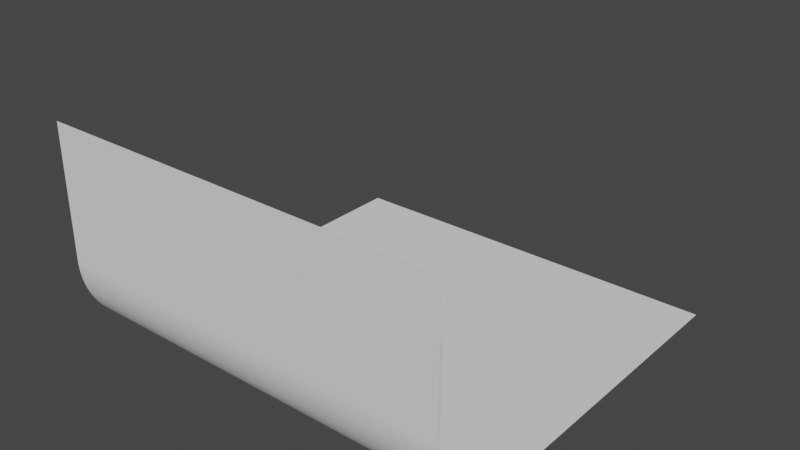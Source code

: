 # Source: Backdrop.blend  (saved by Blender 2.90.8; exported with 4.5.12 LTS)
import bpy
from mathutils import Matrix  # noqa: F401  (used for matrix-valued properties, if any)

bpy.ops.wm.read_factory_settings(use_empty=True)
scene = bpy.context.scene
scene.name = 'Scene'

# ---- collections
col_collection = bpy.data.collections.new('Collection'); scene.collection.children.link(col_collection)

# ---- world
world_world = bpy.data.worlds.new('World'); scene.world = world_world
world_world.use_nodes = True; world_world.node_tree.nodes.clear()
_N = world_world.node_tree.nodes; _L = world_world.node_tree.links
n0 = _N.new('ShaderNodeOutputWorld'); n0.name = 'World Output'; n0.location = (300, 300)
n1 = _N.new('ShaderNodeBackground'); n1.name = 'Background'; n1.location = (10, 300)
n1.inputs[0].default_value = (0.05088, 0.05088, 0.05088, 1.0)
_L.new(n1.outputs[0], n0.inputs[0])
n0.is_active_output = True
world_world.color = (0.05088, 0.05088, 0.05088)
world_world.use_sun_shadow = False
world_world.sun_shadow_jitter_overblur = 0.0

# ---- meshes
me_plane = bpy.data.meshes.new('Plane')
me_plane.from_pydata([(-1.0, 1.0, 0.0), (1.0, 1.0, 0.0), (-1.0, -1.0, 1.091), (1.0, -1.0, 1.091), (-1.0, -1.0, 0.4364), (-1.0, -0.5636, 0.0), (-1.0, -0.9993, 0.411), (-1.0, -0.997, 0.3857), (-1.0, -0.9934, 0.3606), (-1.0, -0.9882, 0.3357), (-1.0, -0.9817, 0.3112), (-1.0, -0.9737, 0.2871), (-1.0, -0.9643, 0.2635), (-1.0, -0.9536, 0.2405), (-1.0, -0.9415, 0.2182), (-1.0, -0.9282, 0.1966), (-1.0, -0.9137, 0.1758), (-1.0, -0.8979, 0.1559), (-1.0, -0.881, 0.1369), (-1.0, -0.8631, 0.119), (-1.0, -0.8441, 0.1021), (-1.0, -0.8242, 0.08635), (-1.0, -0.8034, 0.07179), (-1.0, -0.7818, 0.05846), (-1.0, -0.7595, 0.04642), (-1.0, -0.7365, 0.03569), (-1.0, -0.7129, 0.02632), (-1.0, -0.6888, 0.01833), (-1.0, -0.6643, 0.01176), (-1.0, -0.6394, 0.00663), (-1.0, -0.6143, 0.002951), (-1.0, -0.589, 0.0007383), (1.0, -0.5636, 0.0), (1.0, -1.0, 0.4364), (1.0, -0.589, 0.0007383), (1.0, -0.6143, 0.002951), (1.0, -0.6394, 0.00663), (1.0, -0.6643, 0.01176), (1.0, -0.6888, 0.01833), (1.0, -0.7129, 0.02632), (1.0, -0.7365, 0.03569), (1.0, -0.7595, 0.04642), (1.0, -0.7818, 0.05846), (1.0, -0.8034, 0.07179), (1.0, -0.8242, 0.08635), (1.0, -0.8441, 0.1021), (1.0, -0.8631, 0.119), (1.0, -0.881, 0.1369), (1.0, -0.8979, 0.1559), (1.0, -0.9137, 0.1758), (1.0, -0.9282, 0.1966), (1.0, -0.9415, 0.2182), (1.0, -0.9536, 0.2405), (1.0, -0.9643, 0.2635), (1.0, -0.9737, 0.2871), (1.0, -0.9817, 0.3112), (1.0, -0.9882, 0.3357), (1.0, -0.9934, 0.3606), (1.0, -0.997, 0.3857), (1.0, -0.9993, 0.411)], [], [(33, 4, 2, 3), (4, 33, 59, 6), (6, 59, 58, 7), (7, 58, 57, 8), (8, 57, 56, 9), (9, 56, 55, 10), (10, 55, 54, 11), (11, 54, 53, 12), (12, 53, 52, 13), (13, 52, 51, 14), (14, 51, 50, 15), (15, 50, 49, 16), (16, 49, 48, 17), (17, 48, 47, 18), (18, 47, 46, 19), (19, 46, 45, 20), (20, 45, 44, 21), (21, 44, 43, 22), (22, 43, 42, 23), (23, 42, 41, 24), (24, 41, 40, 25), (25, 40, 39, 26), (26, 39, 38, 27), (27, 38, 37, 28), (28, 37, 36, 29), (29, 36, 35, 30), (30, 35, 34, 31), (31, 34, 32, 5), (5, 32, 1, 0)])
_uv = me_plane.uv_layers.new(name='UVMap')
_uv.uv.foreach_set('vector', [1.0, 0.0, 0.0, 0.0, 0.0, 0.0, 1.0, 0.0, 0.0, 0.0, 1.0, 0.0, 1.0, 0.0, 0.0, 0.0, 0.0, 0.0, 1.0, 0.0, 1.0, 0.0, 0.0, 0.0, 0.0, 0.0, 1.0, 0.0, 1.0, 0.0, 0.0, 0.0, 0.0, 0.0, 1.0, 0.0, 1.0, 0.0, 0.0, 0.0, 0.0, 0.0, 1.0, 0.0, 1.0, 0.0, 0.0, 0.0, 0.0, 0.0, 1.0, 0.0, 1.0, 0.0, 0.0, 0.0, 0.0, 0.0, 1.0, 0.0, 1.0, 0.0, 0.0, 0.0, 0.0, 0.0, 1.0, 0.0, 1.0, 0.0, 0.0, 0.0, 0.0, 0.0, 1.0, 0.0, 1.0, 0.0, 0.0, 0.0, 0.0, 0.0, 1.0, 0.0, 1.0, 0.0, 0.0, 0.0, 0.0, 0.0, 1.0, 0.0, 1.0, 0.0, 0.0, 0.0, 0.0, 0.0, 1.0, 0.0, 1.0, 0.0, 0.0, 0.0, 0.0, 0.0, 1.0, 0.0, 1.0, 0.0, 0.0, 0.0, 0.0, 0.0, 1.0, 0.0, 1.0, 0.06846, 0.0, 0.06846, 0.0, 0.06846, 1.0, 0.06846, 1.0, 0.07794, 0.0, 0.07794, 0.0, 0.07794, 1.0, 0.07794, 1.0, 0.0879, 0.0, 0.0879, 0.0, 0.0879, 1.0, 0.0879, 1.0, 0.09829, 0.0, 0.09829, 0.0, 0.09829, 1.0, 0.09829, 1.0, 0.1091, 0.0, 0.1091, 0.0, 0.1091, 1.0, 0.1091, 1.0, 0.1203, 0.0, 0.1203, 0.0, 0.1203, 1.0, 0.1203, 1.0, 0.1318, 0.0, 0.1318, 0.0, 0.1318, 1.0, 0.1318, 1.0, 0.1436, 0.0, 0.1436, 0.0, 0.1436, 1.0, 0.1436, 1.0, 0.1556, 0.0, 0.1556, 0.0, 0.1556, 1.0, 0.1556, 1.0, 0.1679, 0.0, 0.1679, 0.0, 0.1679, 1.0, 0.1679, 1.0, 0.1803, 0.0, 0.1803, 0.0, 0.1803, 1.0, 0.1803, 1.0, 0.1929, 0.0, 0.1929, 0.0, 0.1929, 1.0, 0.1929, 1.0, 0.2055, 0.0, 0.2055, 0.0, 0.2055, 1.0, 0.2055, 1.0, 0.2182, 0.0, 0.2182, 0.0, 0.2182, 1.0, 0.2182, 1.0, 1.0, 0.0, 1.0])
me_plane.use_remesh_fix_poles = True
me_plane.use_remesh_preserve_attributes = False
me_plane.use_mirror_vertex_groups = False
me_plane.update()

# ---- objects
ob_plane = bpy.data.objects.new('Plane', me_plane)

# ---- transforms, parenting, visibility, modifiers, constraints
ob_plane.location = (0.0, 0.0, 0.0)
ob_plane.scale = (10.0, 10.0, 10.0)
ob_plane.lineart.crease_threshold = 0.0

# ---- collection membership
col_collection.objects.link(ob_plane)

# ---- scene / render settings (as saved in the file)
scene.frame_start = 1; scene.frame_end = 250; scene.frame_set(1)
scene.render.engine = 'BLENDER_EEVEE_NEXT'
scene.cycles.use_denoising = False
scene.cycles.samples = 128
scene.cycles.sampling_pattern = 'TABULATED_SOBOL'
scene.cycles.use_adaptive_sampling = False
scene.cycles.use_light_tree = False
scene.view_settings.view_transform = 'Filmic'
bpy.context.view_layer.update()

# ---- added for rendering (the .blend has no active camera and no usable light): camera, sun
cam_auto = bpy.data.cameras.new('AutoCamera')
cam_auto.lens = 50.0
cam_auto.sensor_width = 36.0
cam_auto.clip_end = 1000.0
ob_auto_camera = bpy.data.objects.new('AutoCamera', cam_auto)
scene.collection.objects.link(ob_auto_camera)
ob_auto_camera.location = (28.0488, -33.6585, 27.8942)
ob_auto_camera.rotation_euler = (1.09748, -7.21219e-08, 0.694738)
scene.camera = ob_auto_camera
light_auto_sun = bpy.data.lights.new('AutoSun', 'SUN')
light_auto_sun.energy = 3.0
light_auto_sun.angle = 0.0523599
ob_auto_sun = bpy.data.objects.new('AutoSun', light_auto_sun)
scene.collection.objects.link(ob_auto_sun)
ob_auto_sun.rotation_euler = (0.872665, 0.174533, 0.523599)
bpy.context.view_layer.update()
